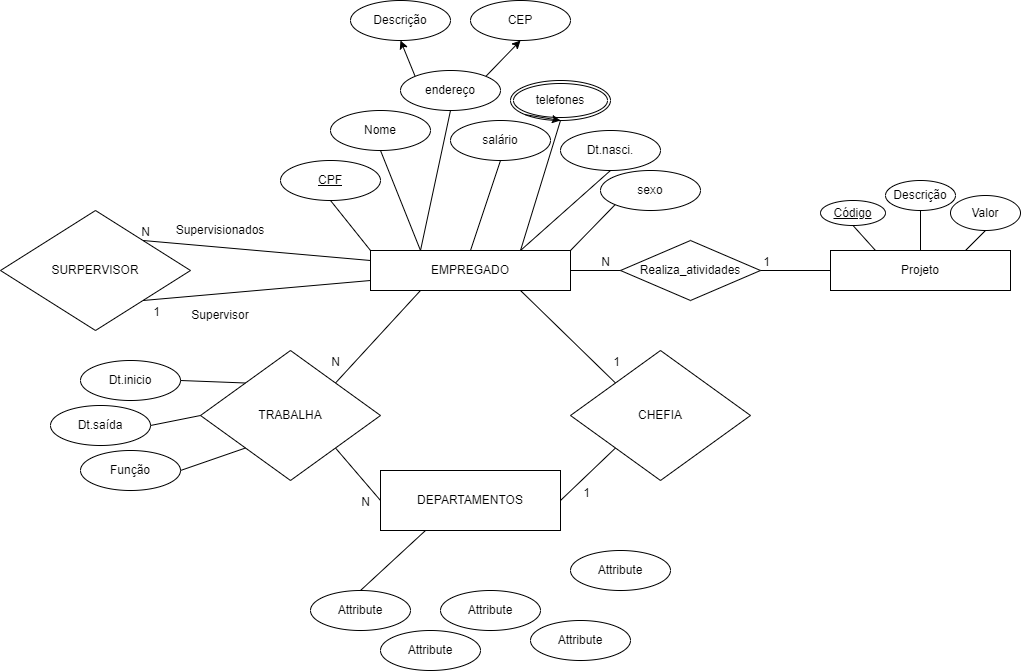

The diagram above was exported from draw.io. Its source (the exported page's mxGraphModel, read from the mxfile embedded in the PNG):
<mxGraphModel dx="461" dy="482" grid="1" gridSize="10" guides="1" tooltips="1" connect="1" arrows="1" fold="1" page="1" pageScale="1" pageWidth="1600" pageHeight="900" math="0" shadow="0">
  <root>
    <mxCell id="0" />
    <mxCell id="1" parent="0" />
    <mxCell id="2" value="EMPREGADO" style="whiteSpace=wrap;html=1;align=center;" parent="1" vertex="1">
      <mxGeometry x="410" y="320" width="200" height="40" as="geometry" />
    </mxCell>
    <mxCell id="3" value="Nome" style="ellipse;whiteSpace=wrap;html=1;align=center;" parent="1" vertex="1">
      <mxGeometry x="370" y="180" width="100" height="40" as="geometry" />
    </mxCell>
    <mxCell id="5" value="CPF" style="ellipse;whiteSpace=wrap;html=1;align=center;fontStyle=4;" parent="1" vertex="1">
      <mxGeometry x="320" y="230" width="100" height="40" as="geometry" />
    </mxCell>
    <mxCell id="6" value="" style="endArrow=none;html=1;rounded=0;entryX=0;entryY=0;entryDx=0;entryDy=0;exitX=0.5;exitY=1;exitDx=0;exitDy=0;" parent="1" source="5" target="2" edge="1">
      <mxGeometry relative="1" as="geometry">
        <mxPoint x="550" y="230" as="sourcePoint" />
        <mxPoint x="710" y="230" as="targetPoint" />
      </mxGeometry>
    </mxCell>
    <mxCell id="7" value="" style="endArrow=none;html=1;rounded=0;entryX=0.25;entryY=0;entryDx=0;entryDy=0;exitX=0.5;exitY=1;exitDx=0;exitDy=0;" parent="1" source="3" target="2" edge="1">
      <mxGeometry relative="1" as="geometry">
        <mxPoint x="550" y="230" as="sourcePoint" />
        <mxPoint x="710" y="230" as="targetPoint" />
      </mxGeometry>
    </mxCell>
    <mxCell id="56" style="edgeStyle=none;html=1;exitX=0;exitY=0;exitDx=0;exitDy=0;entryX=0.5;entryY=1;entryDx=0;entryDy=0;" parent="1" source="8" target="54" edge="1">
      <mxGeometry relative="1" as="geometry" />
    </mxCell>
    <mxCell id="57" style="edgeStyle=none;html=1;exitX=1;exitY=0;exitDx=0;exitDy=0;entryX=0.5;entryY=1;entryDx=0;entryDy=0;" parent="1" source="8" target="55" edge="1">
      <mxGeometry relative="1" as="geometry" />
    </mxCell>
    <mxCell id="8" value="endereço" style="ellipse;whiteSpace=wrap;html=1;align=center;" parent="1" vertex="1">
      <mxGeometry x="440" y="140" width="100" height="40" as="geometry" />
    </mxCell>
    <mxCell id="9" value="" style="endArrow=none;html=1;rounded=0;entryX=0.25;entryY=0;entryDx=0;entryDy=0;exitX=0.5;exitY=1;exitDx=0;exitDy=0;" parent="1" source="8" target="2" edge="1">
      <mxGeometry relative="1" as="geometry">
        <mxPoint x="550" y="230" as="sourcePoint" />
        <mxPoint x="710" y="230" as="targetPoint" />
      </mxGeometry>
    </mxCell>
    <mxCell id="10" value="salário" style="ellipse;whiteSpace=wrap;html=1;align=center;" parent="1" vertex="1">
      <mxGeometry x="490" y="190" width="100" height="40" as="geometry" />
    </mxCell>
    <mxCell id="11" value="" style="endArrow=none;html=1;rounded=0;entryX=0.5;entryY=0;entryDx=0;entryDy=0;exitX=0.5;exitY=1;exitDx=0;exitDy=0;" parent="1" source="10" target="2" edge="1">
      <mxGeometry relative="1" as="geometry">
        <mxPoint x="550" y="230" as="sourcePoint" />
        <mxPoint x="710" y="230" as="targetPoint" />
      </mxGeometry>
    </mxCell>
    <mxCell id="12" value="telefones" style="ellipse;shape=doubleEllipse;margin=3;whiteSpace=wrap;html=1;align=center;" parent="1" vertex="1">
      <mxGeometry x="550" y="150" width="100" height="40" as="geometry" />
    </mxCell>
    <mxCell id="13" value="" style="endArrow=none;html=1;rounded=0;entryX=0.75;entryY=0;entryDx=0;entryDy=0;exitX=0.5;exitY=1;exitDx=0;exitDy=0;" parent="1" source="12" target="2" edge="1">
      <mxGeometry relative="1" as="geometry">
        <mxPoint x="550" y="230" as="sourcePoint" />
        <mxPoint x="710" y="230" as="targetPoint" />
      </mxGeometry>
    </mxCell>
    <mxCell id="14" style="edgeStyle=none;html=1;exitX=0;exitY=1;exitDx=0;exitDy=0;entryX=0.5;entryY=1;entryDx=0;entryDy=0;" parent="1" source="12" target="12" edge="1">
      <mxGeometry relative="1" as="geometry" />
    </mxCell>
    <mxCell id="15" value="Dt.nasci." style="ellipse;whiteSpace=wrap;html=1;align=center;" parent="1" vertex="1">
      <mxGeometry x="600" y="200" width="100" height="40" as="geometry" />
    </mxCell>
    <mxCell id="16" value="sexo" style="ellipse;whiteSpace=wrap;html=1;align=center;" parent="1" vertex="1">
      <mxGeometry x="640" y="240" width="100" height="40" as="geometry" />
    </mxCell>
    <mxCell id="17" value="" style="endArrow=none;html=1;rounded=0;exitX=0.75;exitY=0;exitDx=0;exitDy=0;entryX=0.5;entryY=1;entryDx=0;entryDy=0;" parent="1" source="2" target="15" edge="1">
      <mxGeometry relative="1" as="geometry">
        <mxPoint x="550" y="230" as="sourcePoint" />
        <mxPoint x="710" y="230" as="targetPoint" />
      </mxGeometry>
    </mxCell>
    <mxCell id="18" value="" style="endArrow=none;html=1;rounded=0;exitX=1;exitY=0;exitDx=0;exitDy=0;entryX=0;entryY=1;entryDx=0;entryDy=0;" parent="1" source="2" target="16" edge="1">
      <mxGeometry relative="1" as="geometry">
        <mxPoint x="550" y="230" as="sourcePoint" />
        <mxPoint x="710" y="230" as="targetPoint" />
      </mxGeometry>
    </mxCell>
    <mxCell id="19" value="SURPERVISOR" style="shape=rhombus;perimeter=rhombusPerimeter;whiteSpace=wrap;html=1;align=center;" parent="1" vertex="1">
      <mxGeometry x="40" y="280" width="190" height="120" as="geometry" />
    </mxCell>
    <mxCell id="20" value="" style="endArrow=none;html=1;rounded=0;exitX=0;exitY=0.25;exitDx=0;exitDy=0;entryX=1;entryY=0;entryDx=0;entryDy=0;" parent="1" source="2" target="19" edge="1">
      <mxGeometry relative="1" as="geometry">
        <mxPoint x="190" y="230" as="sourcePoint" />
        <mxPoint x="350" y="230" as="targetPoint" />
      </mxGeometry>
    </mxCell>
    <mxCell id="21" value="N" style="resizable=0;html=1;align=right;verticalAlign=bottom;" parent="20" connectable="0" vertex="1">
      <mxGeometry x="1" relative="1" as="geometry">
        <mxPoint x="7" as="offset" />
      </mxGeometry>
    </mxCell>
    <mxCell id="23" value="Supervisionados" style="text;html=1;strokeColor=none;fillColor=none;align=center;verticalAlign=middle;whiteSpace=wrap;rounded=0;" parent="1" vertex="1">
      <mxGeometry x="200" y="280" width="120" height="40" as="geometry" />
    </mxCell>
    <mxCell id="25" value="" style="endArrow=none;html=1;rounded=0;entryX=1;entryY=1;entryDx=0;entryDy=0;exitX=0;exitY=0.75;exitDx=0;exitDy=0;" parent="1" source="2" target="19" edge="1">
      <mxGeometry relative="1" as="geometry">
        <mxPoint x="190" y="230" as="sourcePoint" />
        <mxPoint x="350" y="230" as="targetPoint" />
      </mxGeometry>
    </mxCell>
    <mxCell id="26" value="1" style="resizable=0;html=1;align=right;verticalAlign=bottom;" parent="25" connectable="0" vertex="1">
      <mxGeometry x="1" relative="1" as="geometry">
        <mxPoint x="17" y="20" as="offset" />
      </mxGeometry>
    </mxCell>
    <mxCell id="27" value="Supervisor" style="text;html=1;strokeColor=none;fillColor=none;align=center;verticalAlign=middle;whiteSpace=wrap;rounded=0;" parent="1" vertex="1">
      <mxGeometry x="230" y="370" width="60" height="30" as="geometry" />
    </mxCell>
    <mxCell id="28" value="TRABALHA" style="shape=rhombus;perimeter=rhombusPerimeter;whiteSpace=wrap;html=1;align=center;" parent="1" vertex="1">
      <mxGeometry x="240" y="420" width="180" height="130" as="geometry" />
    </mxCell>
    <mxCell id="29" value="" style="endArrow=none;html=1;rounded=0;exitX=1;exitY=0;exitDx=0;exitDy=0;entryX=0.25;entryY=1;entryDx=0;entryDy=0;" parent="1" source="28" target="2" edge="1">
      <mxGeometry relative="1" as="geometry">
        <mxPoint x="190" y="230" as="sourcePoint" />
        <mxPoint x="350" y="230" as="targetPoint" />
      </mxGeometry>
    </mxCell>
    <mxCell id="30" value="N" style="resizable=0;html=1;align=right;verticalAlign=bottom;" parent="29" connectable="0" vertex="1">
      <mxGeometry x="1" relative="1" as="geometry">
        <mxPoint x="-80" y="80" as="offset" />
      </mxGeometry>
    </mxCell>
    <mxCell id="31" value="DEPARTAMENTOS" style="whiteSpace=wrap;html=1;align=center;" parent="1" vertex="1">
      <mxGeometry x="420" y="540" width="180" height="60" as="geometry" />
    </mxCell>
    <mxCell id="32" value="" style="endArrow=none;html=1;rounded=0;exitX=1;exitY=1;exitDx=0;exitDy=0;entryX=0;entryY=0.5;entryDx=0;entryDy=0;" parent="1" source="28" target="31" edge="1">
      <mxGeometry relative="1" as="geometry">
        <mxPoint x="310" y="340" as="sourcePoint" />
        <mxPoint x="470" y="340" as="targetPoint" />
      </mxGeometry>
    </mxCell>
    <mxCell id="33" value="N" style="resizable=0;html=1;align=right;verticalAlign=bottom;" parent="32" connectable="0" vertex="1">
      <mxGeometry x="1" relative="1" as="geometry">
        <mxPoint x="-10" y="10" as="offset" />
      </mxGeometry>
    </mxCell>
    <mxCell id="35" value="CHEFIA" style="shape=rhombus;perimeter=rhombusPerimeter;whiteSpace=wrap;html=1;align=center;" parent="1" vertex="1">
      <mxGeometry x="610" y="420" width="180" height="130" as="geometry" />
    </mxCell>
    <mxCell id="36" value="" style="endArrow=none;html=1;rounded=0;exitX=0.75;exitY=1;exitDx=0;exitDy=0;entryX=0;entryY=0;entryDx=0;entryDy=0;" parent="1" source="2" target="35" edge="1">
      <mxGeometry relative="1" as="geometry">
        <mxPoint x="530" y="340" as="sourcePoint" />
        <mxPoint x="690" y="340" as="targetPoint" />
      </mxGeometry>
    </mxCell>
    <mxCell id="37" value="1" style="resizable=0;html=1;align=right;verticalAlign=bottom;" parent="36" connectable="0" vertex="1">
      <mxGeometry x="1" relative="1" as="geometry">
        <mxPoint x="5" y="-13" as="offset" />
      </mxGeometry>
    </mxCell>
    <mxCell id="38" value="" style="endArrow=none;html=1;rounded=0;exitX=1;exitY=0.5;exitDx=0;exitDy=0;entryX=0;entryY=1;entryDx=0;entryDy=0;" parent="1" source="31" target="35" edge="1">
      <mxGeometry relative="1" as="geometry">
        <mxPoint x="530" y="340" as="sourcePoint" />
        <mxPoint x="690" y="340" as="targetPoint" />
      </mxGeometry>
    </mxCell>
    <mxCell id="39" value="1" style="resizable=0;html=1;align=right;verticalAlign=bottom;" parent="38" connectable="0" vertex="1">
      <mxGeometry x="1" relative="1" as="geometry">
        <mxPoint x="-25" y="53" as="offset" />
      </mxGeometry>
    </mxCell>
    <mxCell id="40" value="Dt.inicio" style="ellipse;whiteSpace=wrap;html=1;align=center;" parent="1" vertex="1">
      <mxGeometry x="120" y="430" width="100" height="40" as="geometry" />
    </mxCell>
    <mxCell id="41" value="Dt.saída" style="ellipse;whiteSpace=wrap;html=1;align=center;" parent="1" vertex="1">
      <mxGeometry x="90" y="475" width="100" height="40" as="geometry" />
    </mxCell>
    <mxCell id="42" value="Função" style="ellipse;whiteSpace=wrap;html=1;align=center;" parent="1" vertex="1">
      <mxGeometry x="120" y="520" width="100" height="40" as="geometry" />
    </mxCell>
    <mxCell id="43" value="" style="endArrow=none;html=1;rounded=0;exitX=1;exitY=0.5;exitDx=0;exitDy=0;entryX=0;entryY=0;entryDx=0;entryDy=0;" parent="1" source="40" target="28" edge="1">
      <mxGeometry relative="1" as="geometry">
        <mxPoint x="190" y="340" as="sourcePoint" />
        <mxPoint x="350" y="340" as="targetPoint" />
      </mxGeometry>
    </mxCell>
    <mxCell id="44" value="" style="endArrow=none;html=1;rounded=0;exitX=1;exitY=0.5;exitDx=0;exitDy=0;entryX=0;entryY=0.5;entryDx=0;entryDy=0;" parent="1" source="41" target="28" edge="1">
      <mxGeometry relative="1" as="geometry">
        <mxPoint x="190" y="340" as="sourcePoint" />
        <mxPoint x="350" y="340" as="targetPoint" />
      </mxGeometry>
    </mxCell>
    <mxCell id="45" value="" style="endArrow=none;html=1;rounded=0;exitX=1;exitY=0.5;exitDx=0;exitDy=0;entryX=0;entryY=1;entryDx=0;entryDy=0;" parent="1" source="42" target="28" edge="1">
      <mxGeometry relative="1" as="geometry">
        <mxPoint x="190" y="340" as="sourcePoint" />
        <mxPoint x="350" y="340" as="targetPoint" />
      </mxGeometry>
    </mxCell>
    <mxCell id="46" value="Attribute" style="ellipse;whiteSpace=wrap;html=1;align=center;" parent="1" vertex="1">
      <mxGeometry x="350" y="660" width="100" height="40" as="geometry" />
    </mxCell>
    <mxCell id="47" value="" style="endArrow=none;html=1;rounded=0;exitX=0.5;exitY=0;exitDx=0;exitDy=0;entryX=0.25;entryY=1;entryDx=0;entryDy=0;" parent="1" source="46" target="31" edge="1">
      <mxGeometry relative="1" as="geometry">
        <mxPoint x="400" y="340" as="sourcePoint" />
        <mxPoint x="560" y="340" as="targetPoint" />
      </mxGeometry>
    </mxCell>
    <mxCell id="50" value="Attribute" style="ellipse;whiteSpace=wrap;html=1;align=center;" parent="1" vertex="1">
      <mxGeometry x="420" y="700" width="100" height="40" as="geometry" />
    </mxCell>
    <mxCell id="51" value="Attribute" style="ellipse;whiteSpace=wrap;html=1;align=center;" parent="1" vertex="1">
      <mxGeometry x="480" y="660" width="100" height="40" as="geometry" />
    </mxCell>
    <mxCell id="52" value="Attribute" style="ellipse;whiteSpace=wrap;html=1;align=center;" parent="1" vertex="1">
      <mxGeometry x="570" y="690" width="100" height="40" as="geometry" />
    </mxCell>
    <mxCell id="53" value="Attribute" style="ellipse;whiteSpace=wrap;html=1;align=center;" parent="1" vertex="1">
      <mxGeometry x="610" y="620" width="100" height="40" as="geometry" />
    </mxCell>
    <mxCell id="54" value="Descrição" style="ellipse;whiteSpace=wrap;html=1;align=center;" parent="1" vertex="1">
      <mxGeometry x="390" y="70" width="100" height="40" as="geometry" />
    </mxCell>
    <mxCell id="55" value="CEP" style="ellipse;whiteSpace=wrap;html=1;align=center;" parent="1" vertex="1">
      <mxGeometry x="510" y="70" width="100" height="40" as="geometry" />
    </mxCell>
    <mxCell id="58" value="Projeto" style="whiteSpace=wrap;html=1;align=center;" vertex="1" parent="1">
      <mxGeometry x="870" y="320" width="180" height="40" as="geometry" />
    </mxCell>
    <mxCell id="67" value="Código" style="ellipse;whiteSpace=wrap;html=1;align=center;fontStyle=4;" vertex="1" parent="1">
      <mxGeometry x="860" y="270" width="65" height="25" as="geometry" />
    </mxCell>
    <mxCell id="68" value="Descrição" style="ellipse;whiteSpace=wrap;html=1;align=center;" vertex="1" parent="1">
      <mxGeometry x="925" y="250" width="70" height="30" as="geometry" />
    </mxCell>
    <mxCell id="69" value="Valor" style="ellipse;whiteSpace=wrap;html=1;align=center;" vertex="1" parent="1">
      <mxGeometry x="990" y="265" width="70" height="35" as="geometry" />
    </mxCell>
    <mxCell id="73" value="" style="endArrow=none;html=1;rounded=0;entryX=0.5;entryY=1;entryDx=0;entryDy=0;exitX=0.25;exitY=0;exitDx=0;exitDy=0;" edge="1" parent="1" source="58" target="67">
      <mxGeometry relative="1" as="geometry">
        <mxPoint x="720" y="350" as="sourcePoint" />
        <mxPoint x="880" y="350" as="targetPoint" />
      </mxGeometry>
    </mxCell>
    <mxCell id="74" value="" style="endArrow=none;html=1;rounded=0;entryX=0.5;entryY=1;entryDx=0;entryDy=0;exitX=0.5;exitY=0;exitDx=0;exitDy=0;" edge="1" parent="1" source="58" target="68">
      <mxGeometry relative="1" as="geometry">
        <mxPoint x="720" y="350" as="sourcePoint" />
        <mxPoint x="880" y="350" as="targetPoint" />
      </mxGeometry>
    </mxCell>
    <mxCell id="75" value="" style="endArrow=none;html=1;rounded=0;exitX=0.75;exitY=0;exitDx=0;exitDy=0;entryX=0.5;entryY=1;entryDx=0;entryDy=0;" edge="1" parent="1" source="58" target="69">
      <mxGeometry relative="1" as="geometry">
        <mxPoint x="720" y="350" as="sourcePoint" />
        <mxPoint x="1035" y="290" as="targetPoint" />
      </mxGeometry>
    </mxCell>
    <mxCell id="77" value="Realiza_atividades" style="shape=rhombus;perimeter=rhombusPerimeter;whiteSpace=wrap;html=1;align=center;" vertex="1" parent="1">
      <mxGeometry x="660" y="310" width="140" height="60" as="geometry" />
    </mxCell>
    <mxCell id="78" value="" style="endArrow=none;html=1;rounded=0;exitX=1;exitY=0.5;exitDx=0;exitDy=0;entryX=0;entryY=0.5;entryDx=0;entryDy=0;" edge="1" parent="1" source="2" target="77">
      <mxGeometry relative="1" as="geometry">
        <mxPoint x="600" y="350" as="sourcePoint" />
        <mxPoint x="760" y="350" as="targetPoint" />
      </mxGeometry>
    </mxCell>
    <mxCell id="79" value="N" style="resizable=0;html=1;align=right;verticalAlign=bottom;" connectable="0" vertex="1" parent="78">
      <mxGeometry x="1" relative="1" as="geometry">
        <mxPoint x="-10" as="offset" />
      </mxGeometry>
    </mxCell>
    <mxCell id="80" value="" style="endArrow=none;html=1;rounded=0;exitX=1;exitY=0.5;exitDx=0;exitDy=0;entryX=0;entryY=0.5;entryDx=0;entryDy=0;" edge="1" parent="1" source="77" target="58">
      <mxGeometry relative="1" as="geometry">
        <mxPoint x="600" y="350" as="sourcePoint" />
        <mxPoint x="760" y="350" as="targetPoint" />
      </mxGeometry>
    </mxCell>
    <mxCell id="81" value="1" style="resizable=0;html=1;align=right;verticalAlign=bottom;" connectable="0" vertex="1" parent="80">
      <mxGeometry x="1" relative="1" as="geometry">
        <mxPoint x="-60" as="offset" />
      </mxGeometry>
    </mxCell>
  </root>
</mxGraphModel>